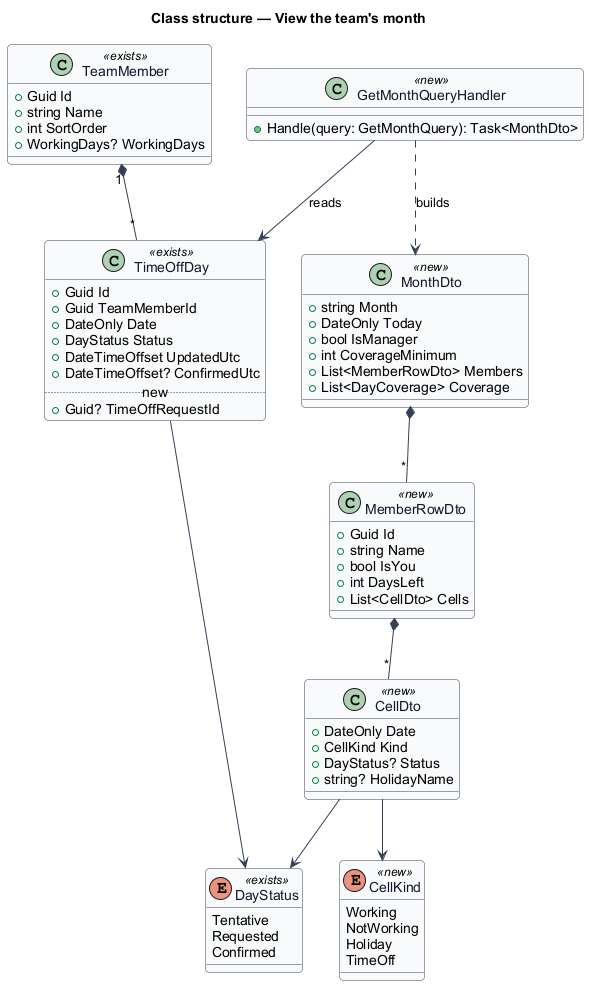

The diagram above was rendered by PlantUML. Its source (embedded in the PNG):
@startuml
skinparam backgroundColor #FFFFFF
skinparam shadowing false
skinparam roundcorner 8
skinparam defaultFontName Arial
skinparam ArrowColor #344054
skinparam class {
  BorderColor #344054
  FontColor #101828
  BackgroundColor #F9FAFB
}
title Class structure — View the team's month

class TimeOffDay <<exists>> {
  +Guid Id
  +Guid TeamMemberId
  +DateOnly Date
  +DayStatus Status
  +DateTimeOffset UpdatedUtc
  +DateTimeOffset? ConfirmedUtc
  .. new ..
  +Guid? TimeOffRequestId
}
enum DayStatus <<exists>> {
  Tentative
  Requested
  Confirmed
}
class TeamMember <<exists>> {
  +Guid Id
  +string Name
  +int SortOrder
  +WorkingDays? WorkingDays
}
TeamMember "1" *-- "*" TimeOffDay
TimeOffDay --> DayStatus

class MonthDto <<new>> {
  +string Month
  +DateOnly Today
  +bool IsManager
  +int CoverageMinimum
  +List<MemberRowDto> Members
  +List<DayCoverage> Coverage
}
class MemberRowDto <<new>> {
  +Guid Id
  +string Name
  +bool IsYou
  +int DaysLeft
  +List<CellDto> Cells
}
class CellDto <<new>> {
  +DateOnly Date
  +CellKind Kind
  +DayStatus? Status
  +string? HolidayName
}
enum CellKind <<new>> {
  Working
  NotWorking
  Holiday
  TimeOff
}
class GetMonthQueryHandler <<new>> {
  +Handle(query: GetMonthQuery): Task<MonthDto>
}
MonthDto *-- "*" MemberRowDto
MemberRowDto *-- "*" CellDto
CellDto --> CellKind
CellDto --> DayStatus
GetMonthQueryHandler ..> MonthDto : builds
GetMonthQueryHandler --> TimeOffDay : reads
@enduml